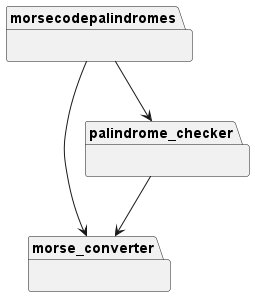

The diagram above was rendered by PlantUML. Its source (embedded in the PNG):
@startuml packages_MorseCodePalindromes
set namespaceSeparator none
package "morse_converter" as morse_converter {
}
package "morsecodepalindromes" as morsecodepalindromes {
}
package "palindrome_checker" as palindrome_checker {
}
morsecodepalindromes --> morse_converter
morsecodepalindromes --> palindrome_checker
palindrome_checker --> morse_converter
@enduml